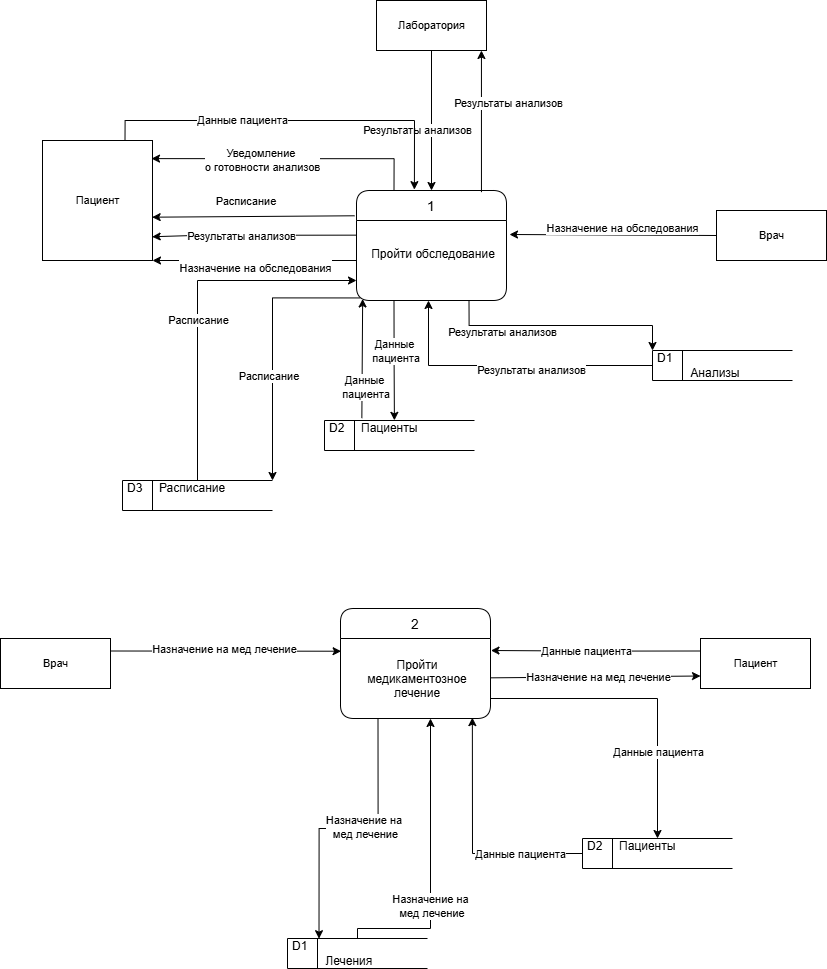

The diagram above was exported from draw.io. Its source (the exported page's mxGraphModel, read from the mxfile embedded in the PNG):
<mxGraphModel dx="2828" dy="1524" grid="0" gridSize="10" guides="1" tooltips="1" connect="1" arrows="1" fold="1" page="1" pageScale="1" pageWidth="827" pageHeight="1169" math="0" shadow="0">
  <root>
    <mxCell id="0" />
    <mxCell id="1" parent="0" />
    <mxCell id="wUfwlHH1mGYQt8OnSycw-1" parent="1" style="html=1;fontSize=11;" value="Пациент" vertex="1">
      <mxGeometry height="120" width="110" x="456" y="430" as="geometry" />
    </mxCell>
    <mxCell id="wUfwlHH1mGYQt8OnSycw-2" parent="1" style="html=1;fontSize=11;" value="Врач" vertex="1">
      <mxGeometry height="50" width="110" x="1130" y="500" as="geometry" />
    </mxCell>
    <mxCell id="wUfwlHH1mGYQt8OnSycw-3" parent="1" style="html=1;fontSize=11;" value="Лаборатория" vertex="1">
      <mxGeometry height="50" width="110" x="790" y="290" as="geometry" />
    </mxCell>
    <mxCell id="wUfwlHH1mGYQt8OnSycw-4" parent="1" style="swimlane;childLayout=stackLayout;horizontal=1;startSize=30;horizontalStack=0;rounded=1;fontSize=14;fontStyle=0;strokeWidth=1;resizeParent=0;resizeLast=1;shadow=0;dashed=0;align=center;fillColor=#FFFFFF;" value="1" vertex="1">
      <mxGeometry height="110" width="150" x="770" y="480" as="geometry" />
    </mxCell>
    <mxCell id="wUfwlHH1mGYQt8OnSycw-5" parent="wUfwlHH1mGYQt8OnSycw-4" style="align=center;strokeColor=none;fillColor=none;spacingLeft=4;fontSize=12;verticalAlign=middle;resizable=0;rotatable=0;part=1;" value="Пройти обследование&#10;" vertex="1">
      <mxGeometry height="80" width="150" y="30" as="geometry" />
    </mxCell>
    <mxCell id="wUfwlHH1mGYQt8OnSycw-6" edge="1" parent="1" source="wUfwlHH1mGYQt8OnSycw-2" style="endArrow=classic;html=1;rounded=0;exitX=0;exitY=0.5;exitDx=0;exitDy=0;entryX=1.02;entryY=0.175;entryDx=0;entryDy=0;entryPerimeter=0;" target="wUfwlHH1mGYQt8OnSycw-5" value="">
      <mxGeometry height="50" relative="1" width="50" as="geometry">
        <mxPoint x="470" y="360" as="sourcePoint" />
        <mxPoint x="520" y="310" as="targetPoint" />
      </mxGeometry>
    </mxCell>
    <mxCell id="wUfwlHH1mGYQt8OnSycw-7" connectable="0" parent="wUfwlHH1mGYQt8OnSycw-6" style="edgeLabel;html=1;align=center;verticalAlign=middle;resizable=0;points=[];" value="&lt;br&gt;&lt;div&gt;Назначение на обследования&lt;/div&gt;" vertex="1">
      <mxGeometry relative="1" x="-0.3554" y="4" as="geometry">
        <mxPoint x="-29" y="-19" as="offset" />
      </mxGeometry>
    </mxCell>
    <mxCell id="wUfwlHH1mGYQt8OnSycw-8" edge="1" parent="1" source="wUfwlHH1mGYQt8OnSycw-5" style="endArrow=classic;html=1;rounded=0;exitX=0;exitY=0.5;exitDx=0;exitDy=0;entryX=1;entryY=1;entryDx=0;entryDy=0;" target="wUfwlHH1mGYQt8OnSycw-1" value="">
      <mxGeometry height="50" relative="1" width="50" as="geometry">
        <mxPoint x="630" y="390" as="sourcePoint" />
        <mxPoint x="680" y="340" as="targetPoint" />
      </mxGeometry>
    </mxCell>
    <mxCell id="wUfwlHH1mGYQt8OnSycw-9" connectable="0" parent="wUfwlHH1mGYQt8OnSycw-8" style="edgeLabel;html=1;align=center;verticalAlign=middle;resizable=0;points=[];" value="&lt;br&gt;&lt;div&gt;Назначение на обследования&lt;/div&gt;" vertex="1">
      <mxGeometry relative="1" x="0.3412" y="-2" as="geometry">
        <mxPoint x="34" y="2" as="offset" />
      </mxGeometry>
    </mxCell>
    <mxCell id="wUfwlHH1mGYQt8OnSycw-10" edge="1" parent="1" source="wUfwlHH1mGYQt8OnSycw-3" style="endArrow=classic;html=1;rounded=0;exitX=0.5;exitY=1;exitDx=0;exitDy=0;entryX=0.5;entryY=0;entryDx=0;entryDy=0;" target="wUfwlHH1mGYQt8OnSycw-4" value="">
      <mxGeometry height="50" relative="1" width="50" as="geometry">
        <mxPoint x="660" y="390" as="sourcePoint" />
        <mxPoint x="710" y="340" as="targetPoint" />
      </mxGeometry>
    </mxCell>
    <mxCell id="wUfwlHH1mGYQt8OnSycw-11" connectable="0" parent="wUfwlHH1mGYQt8OnSycw-10" style="edgeLabel;html=1;align=center;verticalAlign=middle;resizable=0;points=[];" value="Результаты анализов" vertex="1">
      <mxGeometry relative="1" x="0.1857" y="-2" as="geometry">
        <mxPoint x="-13" y="-3" as="offset" />
      </mxGeometry>
    </mxCell>
    <mxCell id="wUfwlHH1mGYQt8OnSycw-12" parent="1" style="html=1;dashed=0;whiteSpace=wrap;shape=mxgraph.dfd.dataStoreID;align=left;spacingLeft=3;points=[[0,0],[0.5,0],[1,0],[0,0.5],[1,0.5],[0,1],[0.5,1],[1,1]];" value="D1&amp;nbsp; &amp;nbsp; &amp;nbsp;&lt;div&gt;&amp;nbsp; &amp;nbsp; &amp;nbsp; &amp;nbsp; &amp;nbsp; Анализы&lt;/div&gt;" vertex="1">
      <mxGeometry height="30" width="140" x="1066" y="640" as="geometry" />
    </mxCell>
    <mxCell id="wUfwlHH1mGYQt8OnSycw-13" edge="1" parent="1" source="wUfwlHH1mGYQt8OnSycw-5" style="endArrow=classic;html=1;rounded=0;exitX=0.75;exitY=1;exitDx=0;exitDy=0;entryX=0;entryY=0;entryDx=0;entryDy=0;edgeStyle=orthogonalEdgeStyle;" target="wUfwlHH1mGYQt8OnSycw-12" value="">
      <mxGeometry height="50" relative="1" width="50" as="geometry">
        <mxPoint x="882.5" y="580" as="sourcePoint" />
        <mxPoint x="950" y="660" as="targetPoint" />
      </mxGeometry>
    </mxCell>
    <mxCell id="wUfwlHH1mGYQt8OnSycw-14" connectable="0" parent="wUfwlHH1mGYQt8OnSycw-13" style="edgeLabel;html=1;align=center;verticalAlign=middle;resizable=0;points=[];" value="Результаты анализов" vertex="1">
      <mxGeometry relative="1" x="-0.6197" y="5" as="geometry">
        <mxPoint x="13" y="11" as="offset" />
      </mxGeometry>
    </mxCell>
    <mxCell id="wUfwlHH1mGYQt8OnSycw-15" edge="1" parent="1" source="wUfwlHH1mGYQt8OnSycw-4" style="endArrow=classic;html=1;rounded=0;entryX=0.954;entryY=1;entryDx=0;entryDy=0;entryPerimeter=0;exitX=0.833;exitY=0.015;exitDx=0;exitDy=0;exitPerimeter=0;" target="wUfwlHH1mGYQt8OnSycw-3" value="">
      <mxGeometry height="50" relative="1" width="50" as="geometry">
        <mxPoint x="840" y="520" as="sourcePoint" />
        <mxPoint x="890" y="470" as="targetPoint" />
      </mxGeometry>
    </mxCell>
    <mxCell id="wUfwlHH1mGYQt8OnSycw-16" connectable="0" parent="wUfwlHH1mGYQt8OnSycw-15" style="edgeLabel;html=1;align=center;verticalAlign=middle;resizable=0;points=[];" value="Результаты анализов" vertex="1">
      <mxGeometry relative="1" x="-0.1834" y="-3" as="geometry">
        <mxPoint x="23" y="-32" as="offset" />
      </mxGeometry>
    </mxCell>
    <mxCell id="wUfwlHH1mGYQt8OnSycw-17" edge="1" parent="1" source="wUfwlHH1mGYQt8OnSycw-12" style="endArrow=classic;html=1;rounded=0;exitX=0;exitY=0.5;exitDx=0;exitDy=0;edgeStyle=orthogonalEdgeStyle;" value="">
      <mxGeometry height="50" relative="1" width="50" as="geometry">
        <mxPoint x="950" y="681.28" as="sourcePoint" />
        <mxPoint x="842" y="590" as="targetPoint" />
      </mxGeometry>
    </mxCell>
    <mxCell id="wUfwlHH1mGYQt8OnSycw-18" connectable="0" parent="wUfwlHH1mGYQt8OnSycw-17" style="edgeLabel;html=1;align=center;verticalAlign=middle;resizable=0;points=[];" value="Результаты анализов" vertex="1">
      <mxGeometry relative="1" x="-0.2973" y="-1" as="geometry">
        <mxPoint x="-20" y="5" as="offset" />
      </mxGeometry>
    </mxCell>
    <mxCell id="wUfwlHH1mGYQt8OnSycw-19" edge="1" parent="1" style="edgeStyle=orthogonalEdgeStyle;rounded=0;orthogonalLoop=1;jettySize=auto;html=1;entryX=0.997;entryY=0.802;entryDx=0;entryDy=0;entryPerimeter=0;" target="wUfwlHH1mGYQt8OnSycw-1">
      <mxGeometry relative="1" as="geometry">
        <Array as="points">
          <mxPoint x="613" y="525" />
          <mxPoint x="613" y="526" />
        </Array>
        <mxPoint x="770.22" y="524.65" as="sourcePoint" />
        <mxPoint x="600" y="525.35" as="targetPoint" />
      </mxGeometry>
    </mxCell>
    <mxCell id="wUfwlHH1mGYQt8OnSycw-20" connectable="0" parent="wUfwlHH1mGYQt8OnSycw-19" style="edgeLabel;html=1;align=center;verticalAlign=middle;resizable=0;points=[];" value="Результаты анализов" vertex="1">
      <mxGeometry relative="1" x="0.0421" y="3" as="geometry">
        <mxPoint x="-10" y="-3" as="offset" />
      </mxGeometry>
    </mxCell>
    <mxCell id="wUfwlHH1mGYQt8OnSycw-21" edge="1" parent="1" source="wUfwlHH1mGYQt8OnSycw-23" style="edgeStyle=orthogonalEdgeStyle;rounded=0;orthogonalLoop=1;jettySize=auto;html=1;exitX=0.5;exitY=0;exitDx=0;exitDy=0;entryX=0;entryY=0.75;entryDx=0;entryDy=0;" target="wUfwlHH1mGYQt8OnSycw-5">
      <mxGeometry relative="1" as="geometry" />
    </mxCell>
    <mxCell id="wUfwlHH1mGYQt8OnSycw-22" connectable="0" parent="wUfwlHH1mGYQt8OnSycw-21" style="edgeLabel;html=1;align=center;verticalAlign=middle;resizable=0;points=[];" value="Расписание" vertex="1">
      <mxGeometry relative="1" x="-0.1005" as="geometry">
        <mxPoint y="1" as="offset" />
      </mxGeometry>
    </mxCell>
    <mxCell id="wUfwlHH1mGYQt8OnSycw-23" parent="1" style="html=1;dashed=0;whiteSpace=wrap;shape=mxgraph.dfd.dataStoreID;align=left;spacingLeft=3;points=[[0,0],[0.5,0],[1,0],[0,0.5],[1,0.5],[0,1],[0.5,1],[1,1]];" value="D3&amp;nbsp; &amp;nbsp; &amp;nbsp;Расписание&lt;div&gt;&amp;nbsp; &amp;nbsp; &amp;nbsp; &amp;nbsp; &amp;nbsp;&amp;nbsp;&lt;/div&gt;" vertex="1">
      <mxGeometry height="30" width="150" x="536" y="770" as="geometry" />
    </mxCell>
    <mxCell id="wUfwlHH1mGYQt8OnSycw-24" edge="1" parent="1" source="wUfwlHH1mGYQt8OnSycw-5" style="endArrow=classic;html=1;rounded=0;exitX=-0.012;exitY=-0.059;exitDx=0;exitDy=0;exitPerimeter=0;entryX=0.997;entryY=0.639;entryDx=0;entryDy=0;entryPerimeter=0;" target="wUfwlHH1mGYQt8OnSycw-1" value="">
      <mxGeometry height="50" relative="1" width="50" as="geometry">
        <mxPoint x="680" y="610" as="sourcePoint" />
        <mxPoint x="730" y="560" as="targetPoint" />
      </mxGeometry>
    </mxCell>
    <mxCell id="wUfwlHH1mGYQt8OnSycw-25" connectable="0" parent="wUfwlHH1mGYQt8OnSycw-24" style="edgeLabel;html=1;align=center;verticalAlign=middle;resizable=0;points=[];" value="Расписание&amp;nbsp;" vertex="1">
      <mxGeometry relative="1" x="0.0704" y="2" as="geometry">
        <mxPoint y="-18" as="offset" />
      </mxGeometry>
    </mxCell>
    <mxCell id="wUfwlHH1mGYQt8OnSycw-26" edge="1" parent="1" source="wUfwlHH1mGYQt8OnSycw-4" style="edgeStyle=orthogonalEdgeStyle;rounded=0;orthogonalLoop=1;jettySize=auto;html=1;exitX=0.25;exitY=0;exitDx=0;exitDy=0;entryX=0.991;entryY=0.151;entryDx=0;entryDy=0;entryPerimeter=0;" target="wUfwlHH1mGYQt8OnSycw-1">
      <mxGeometry relative="1" as="geometry" />
    </mxCell>
    <mxCell id="wUfwlHH1mGYQt8OnSycw-27" connectable="0" parent="wUfwlHH1mGYQt8OnSycw-26" style="edgeLabel;html=1;align=center;verticalAlign=middle;resizable=0;points=[];" value="Уведомление&amp;nbsp;&lt;div&gt;о готовности анализов&lt;/div&gt;" vertex="1">
      <mxGeometry relative="1" x="0.3922" y="1" as="geometry">
        <mxPoint x="28" as="offset" />
      </mxGeometry>
    </mxCell>
    <mxCell id="wUfwlHH1mGYQt8OnSycw-28" edge="1" parent="1" source="wUfwlHH1mGYQt8OnSycw-5" style="endArrow=classic;html=1;rounded=0;exitX=0.024;exitY=0.968;exitDx=0;exitDy=0;exitPerimeter=0;entryX=1;entryY=0;entryDx=0;entryDy=0;edgeStyle=orthogonalEdgeStyle;" target="wUfwlHH1mGYQt8OnSycw-23" value="">
      <mxGeometry height="50" relative="1" width="50" as="geometry">
        <mxPoint x="670" y="630" as="sourcePoint" />
        <mxPoint x="720" y="580" as="targetPoint" />
      </mxGeometry>
    </mxCell>
    <mxCell id="wUfwlHH1mGYQt8OnSycw-29" connectable="0" parent="wUfwlHH1mGYQt8OnSycw-28" style="edgeLabel;html=1;align=center;verticalAlign=middle;resizable=0;points=[];" value="Расписание&amp;nbsp;" vertex="1">
      <mxGeometry relative="1" x="-0.1242" y="-1" as="geometry">
        <mxPoint x="-2" y="47" as="offset" />
      </mxGeometry>
    </mxCell>
    <mxCell id="wUfwlHH1mGYQt8OnSycw-30" parent="1" style="html=1;fontSize=11;" value="Пациент" vertex="1">
      <mxGeometry height="50" width="110" x="1114" y="928" as="geometry" />
    </mxCell>
    <mxCell id="wUfwlHH1mGYQt8OnSycw-31" parent="1" style="html=1;fontSize=11;" value="Врач" vertex="1">
      <mxGeometry height="50" width="110" x="414" y="928" as="geometry" />
    </mxCell>
    <mxCell id="wUfwlHH1mGYQt8OnSycw-32" parent="1" style="swimlane;childLayout=stackLayout;horizontal=1;startSize=30;horizontalStack=0;rounded=1;fontSize=14;fontStyle=0;strokeWidth=1;resizeParent=0;resizeLast=1;shadow=0;dashed=0;align=center;fillColor=#FFFFFF;" value="2" vertex="1">
      <mxGeometry height="110" width="150" x="754" y="898" as="geometry" />
    </mxCell>
    <mxCell id="wUfwlHH1mGYQt8OnSycw-33" parent="wUfwlHH1mGYQt8OnSycw-32" style="align=center;strokeColor=none;fillColor=none;spacingLeft=4;fontSize=12;verticalAlign=middle;resizable=0;rotatable=0;part=1;" value="Пройти&#10;медикаментозное &#10;лечение" vertex="1">
      <mxGeometry height="80" width="150" y="30" as="geometry" />
    </mxCell>
    <mxCell id="wUfwlHH1mGYQt8OnSycw-34" edge="1" parent="1" source="wUfwlHH1mGYQt8OnSycw-31" style="endArrow=classic;html=1;rounded=0;exitX=1;exitY=0.25;exitDx=0;exitDy=0;entryX=0.004;entryY=0.159;entryDx=0;entryDy=0;entryPerimeter=0;" target="wUfwlHH1mGYQt8OnSycw-33" value="">
      <mxGeometry height="50" relative="1" width="50" as="geometry">
        <mxPoint x="914" y="648" as="sourcePoint" />
        <mxPoint x="964" y="598" as="targetPoint" />
      </mxGeometry>
    </mxCell>
    <mxCell id="wUfwlHH1mGYQt8OnSycw-35" connectable="0" parent="wUfwlHH1mGYQt8OnSycw-34" style="edgeLabel;html=1;align=center;verticalAlign=middle;resizable=0;points=[];" value="Назначение на мед лечение" vertex="1">
      <mxGeometry relative="1" x="0.022" as="geometry">
        <mxPoint x="-5" y="-3" as="offset" />
      </mxGeometry>
    </mxCell>
    <mxCell id="wUfwlHH1mGYQt8OnSycw-36" edge="1" parent="1" source="wUfwlHH1mGYQt8OnSycw-33" style="endArrow=classic;html=1;rounded=0;entryX=0;entryY=0.75;entryDx=0;entryDy=0;" target="wUfwlHH1mGYQt8OnSycw-30" value="">
      <mxGeometry height="50" relative="1" width="50" as="geometry">
        <mxPoint x="914" y="941" as="sourcePoint" />
        <mxPoint x="964" y="598" as="targetPoint" />
      </mxGeometry>
    </mxCell>
    <mxCell id="wUfwlHH1mGYQt8OnSycw-37" connectable="0" parent="wUfwlHH1mGYQt8OnSycw-36" style="edgeLabel;html=1;align=center;verticalAlign=middle;resizable=0;points=[];" value="Назначение на мед лечение" vertex="1">
      <mxGeometry relative="1" x="0.1823" as="geometry">
        <mxPoint x="-17" as="offset" />
      </mxGeometry>
    </mxCell>
    <mxCell id="wUfwlHH1mGYQt8OnSycw-38" parent="1" style="html=1;dashed=0;whiteSpace=wrap;shape=mxgraph.dfd.dataStoreID;align=left;spacingLeft=3;points=[[0,0],[0.5,0],[1,0],[0,0.5],[1,0.5],[0,1],[0.5,1],[1,1]];" value="D1&amp;nbsp; &amp;nbsp; &amp;nbsp;&lt;div&gt;&amp;nbsp; &amp;nbsp; &amp;nbsp; &amp;nbsp; &amp;nbsp; Лечения&lt;/div&gt;" vertex="1">
      <mxGeometry height="30" width="140" x="701" y="1228" as="geometry" />
    </mxCell>
    <mxCell id="wUfwlHH1mGYQt8OnSycw-39" edge="1" parent="1" source="wUfwlHH1mGYQt8OnSycw-38" style="endArrow=classic;html=1;rounded=0;exitX=0.5;exitY=0;exitDx=0;exitDy=0;edgeStyle=orthogonalEdgeStyle;" value="">
      <mxGeometry height="50" relative="1" width="50" as="geometry">
        <Array as="points">
          <mxPoint x="771" y="1218" />
          <mxPoint x="844" y="1218" />
          <mxPoint x="844" y="1008" />
        </Array>
        <mxPoint x="924" y="928" as="sourcePoint" />
        <mxPoint x="844" y="1008" as="targetPoint" />
      </mxGeometry>
    </mxCell>
    <mxCell id="wUfwlHH1mGYQt8OnSycw-40" connectable="0" parent="wUfwlHH1mGYQt8OnSycw-39" style="edgeLabel;html=1;align=center;verticalAlign=middle;resizable=0;points=[];" value="Назначение на&lt;div&gt;&amp;nbsp;мед лечение&lt;/div&gt;" vertex="1">
      <mxGeometry relative="1" x="-0.2747" y="1" as="geometry">
        <mxPoint as="offset" />
      </mxGeometry>
    </mxCell>
    <mxCell id="wUfwlHH1mGYQt8OnSycw-41" parent="1" style="html=1;dashed=0;whiteSpace=wrap;shape=mxgraph.dfd.dataStoreID;align=left;spacingLeft=3;points=[[0,0],[0.5,0],[1,0],[0,0.5],[1,0.5],[0,1],[0.5,1],[1,1]];" value="D2&amp;nbsp; &amp;nbsp; &amp;nbsp;Пациенты&lt;div&gt;&amp;nbsp; &amp;nbsp; &amp;nbsp; &amp;nbsp; &amp;nbsp;&amp;nbsp;&lt;/div&gt;" vertex="1">
      <mxGeometry height="30" width="150" x="738" y="710" as="geometry" />
    </mxCell>
    <mxCell id="wUfwlHH1mGYQt8OnSycw-42" edge="1" parent="1" source="wUfwlHH1mGYQt8OnSycw-1" style="edgeStyle=orthogonalEdgeStyle;rounded=0;orthogonalLoop=1;jettySize=auto;html=1;exitX=0.75;exitY=0;exitDx=0;exitDy=0;entryX=0.386;entryY=-0.008;entryDx=0;entryDy=0;entryPerimeter=0;" target="wUfwlHH1mGYQt8OnSycw-4">
      <mxGeometry relative="1" as="geometry" />
    </mxCell>
    <mxCell id="wUfwlHH1mGYQt8OnSycw-43" connectable="0" parent="wUfwlHH1mGYQt8OnSycw-42" style="edgeLabel;html=1;align=center;verticalAlign=middle;resizable=0;points=[];" value="Данные пациента" vertex="1">
      <mxGeometry relative="1" x="-0.2788" y="1" as="geometry">
        <mxPoint as="offset" />
      </mxGeometry>
    </mxCell>
    <mxCell id="wUfwlHH1mGYQt8OnSycw-44" edge="1" parent="1" source="wUfwlHH1mGYQt8OnSycw-41" style="endArrow=classic;html=1;rounded=0;exitX=0.249;exitY=-0.078;exitDx=0;exitDy=0;exitPerimeter=0;entryX=0.041;entryY=0.981;entryDx=0;entryDy=0;entryPerimeter=0;" target="wUfwlHH1mGYQt8OnSycw-5" value="">
      <mxGeometry height="50" relative="1" width="50" as="geometry">
        <mxPoint x="766" y="610" as="sourcePoint" />
        <mxPoint x="816" y="560" as="targetPoint" />
      </mxGeometry>
    </mxCell>
    <mxCell id="wUfwlHH1mGYQt8OnSycw-45" connectable="0" parent="wUfwlHH1mGYQt8OnSycw-44" style="edgeLabel;html=1;align=center;verticalAlign=middle;resizable=0;points=[];" value="Данные&lt;div&gt;&amp;nbsp;пациента&lt;/div&gt;" vertex="1">
      <mxGeometry relative="1" x="-0.3176" y="-1" as="geometry">
        <mxPoint y="8" as="offset" />
      </mxGeometry>
    </mxCell>
    <mxCell id="wUfwlHH1mGYQt8OnSycw-46" edge="1" parent="1" source="wUfwlHH1mGYQt8OnSycw-5" style="edgeStyle=orthogonalEdgeStyle;rounded=0;orthogonalLoop=1;jettySize=auto;html=1;exitX=0.25;exitY=1;exitDx=0;exitDy=0;entryX=0.466;entryY=-0.005;entryDx=0;entryDy=0;entryPerimeter=0;" target="wUfwlHH1mGYQt8OnSycw-41">
      <mxGeometry relative="1" as="geometry" />
    </mxCell>
    <mxCell id="wUfwlHH1mGYQt8OnSycw-47" connectable="0" parent="wUfwlHH1mGYQt8OnSycw-46" style="edgeLabel;html=1;align=center;verticalAlign=middle;resizable=0;points=[];" value="Данные&lt;div&gt;&amp;nbsp;пациента&lt;/div&gt;" vertex="1">
      <mxGeometry relative="1" x="-0.171" y="-1" as="geometry">
        <mxPoint as="offset" />
      </mxGeometry>
    </mxCell>
    <mxCell id="wUfwlHH1mGYQt8OnSycw-48" edge="1" parent="1" source="wUfwlHH1mGYQt8OnSycw-33" style="endArrow=classic;html=1;rounded=0;exitX=0.25;exitY=1;exitDx=0;exitDy=0;entryX=0.225;entryY=0.006;entryDx=0;entryDy=0;entryPerimeter=0;edgeStyle=orthogonalEdgeStyle;" target="wUfwlHH1mGYQt8OnSycw-38" value="">
      <mxGeometry height="50" relative="1" width="50" as="geometry">
        <mxPoint x="644" y="1248" as="sourcePoint" />
        <mxPoint x="694" y="1198" as="targetPoint" />
      </mxGeometry>
    </mxCell>
    <mxCell id="wUfwlHH1mGYQt8OnSycw-49" connectable="0" parent="wUfwlHH1mGYQt8OnSycw-48" style="edgeLabel;html=1;align=center;verticalAlign=middle;resizable=0;points=[];" value="Назначение на&amp;nbsp;&lt;div&gt;мед лечение&lt;/div&gt;" vertex="1">
      <mxGeometry relative="1" x="-0.1177" y="-2" as="geometry">
        <mxPoint as="offset" />
      </mxGeometry>
    </mxCell>
    <mxCell id="wUfwlHH1mGYQt8OnSycw-50" parent="1" style="html=1;dashed=0;whiteSpace=wrap;shape=mxgraph.dfd.dataStoreID;align=left;spacingLeft=3;points=[[0,0],[0.5,0],[1,0],[0,0.5],[1,0.5],[0,1],[0.5,1],[1,1]];" value="D2&amp;nbsp; &amp;nbsp; &amp;nbsp;Пациенты&lt;div&gt;&amp;nbsp; &amp;nbsp; &amp;nbsp; &amp;nbsp; &amp;nbsp;&amp;nbsp;&lt;/div&gt;" vertex="1">
      <mxGeometry height="30" width="150" x="996" y="1128" as="geometry" />
    </mxCell>
    <mxCell id="wUfwlHH1mGYQt8OnSycw-51" edge="1" parent="1" source="wUfwlHH1mGYQt8OnSycw-33" style="edgeStyle=orthogonalEdgeStyle;rounded=0;orthogonalLoop=1;jettySize=auto;html=1;exitX=1;exitY=0.75;exitDx=0;exitDy=0;" target="wUfwlHH1mGYQt8OnSycw-50">
      <mxGeometry relative="1" as="geometry" />
    </mxCell>
    <mxCell id="wUfwlHH1mGYQt8OnSycw-52" connectable="0" parent="wUfwlHH1mGYQt8OnSycw-51" style="edgeLabel;html=1;align=center;verticalAlign=middle;resizable=0;points=[];" value="Данные пациента" vertex="1">
      <mxGeometry relative="1" x="0.4314" as="geometry">
        <mxPoint as="offset" />
      </mxGeometry>
    </mxCell>
    <mxCell id="wUfwlHH1mGYQt8OnSycw-53" edge="1" parent="1" source="wUfwlHH1mGYQt8OnSycw-50" style="edgeStyle=orthogonalEdgeStyle;rounded=0;orthogonalLoop=1;jettySize=auto;html=1;exitX=0;exitY=0.5;exitDx=0;exitDy=0;entryX=0.879;entryY=0.989;entryDx=0;entryDy=0;entryPerimeter=0;" target="wUfwlHH1mGYQt8OnSycw-33">
      <mxGeometry relative="1" as="geometry" />
    </mxCell>
    <mxCell id="wUfwlHH1mGYQt8OnSycw-54" connectable="0" parent="wUfwlHH1mGYQt8OnSycw-53" style="edgeLabel;html=1;align=center;verticalAlign=middle;resizable=0;points=[];" value="Данные пациента" vertex="1">
      <mxGeometry relative="1" x="-0.3367" y="1" as="geometry">
        <mxPoint x="19" y="-1" as="offset" />
      </mxGeometry>
    </mxCell>
    <mxCell id="wUfwlHH1mGYQt8OnSycw-55" edge="1" parent="1" source="wUfwlHH1mGYQt8OnSycw-30" style="edgeStyle=orthogonalEdgeStyle;rounded=0;orthogonalLoop=1;jettySize=auto;html=1;exitX=0;exitY=0.25;exitDx=0;exitDy=0;entryX=1.003;entryY=0.15;entryDx=0;entryDy=0;entryPerimeter=0;" target="wUfwlHH1mGYQt8OnSycw-33">
      <mxGeometry relative="1" as="geometry" />
    </mxCell>
    <mxCell id="wUfwlHH1mGYQt8OnSycw-56" connectable="0" parent="wUfwlHH1mGYQt8OnSycw-55" style="edgeLabel;html=1;align=center;verticalAlign=middle;resizable=0;points=[];" value="Данные пациента" vertex="1">
      <mxGeometry relative="1" x="0.0957" as="geometry">
        <mxPoint as="offset" />
      </mxGeometry>
    </mxCell>
  </root>
</mxGraphModel>